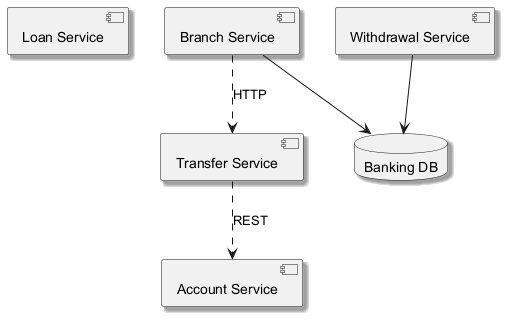

The diagram above was rendered by PlantUML. Its source (embedded in the PNG):
@startuml
skinparam monochrome true
skinparam shadowing true
component "Loan Service" as C_LoanService
component "Account Service" as C_AccountService
component "Transfer Service" as C_TransferService
component "Withdrawal Service" as C_WithdrawalService
component "Branch Service" as C_BranchService
database "Banking DB" as DB_banking
C_WithdrawalService --> DB_banking
C_BranchService --> DB_banking
C_TransferService ..> C_AccountService : REST
C_BranchService ..> C_TransferService : HTTP
@enduml